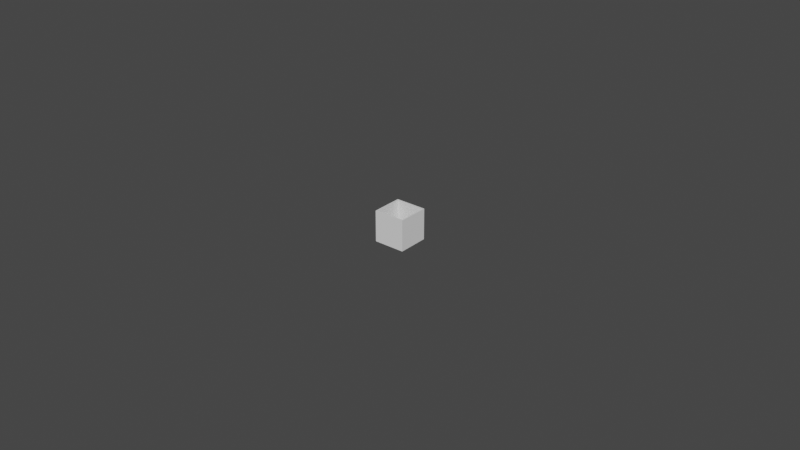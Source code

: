 # Source: scaleCube.blend  (saved by Blender 2.80.75; exported with 4.5.12 LTS)
import bpy
from mathutils import Matrix  # noqa: F401  (used for matrix-valued properties, if any)

bpy.ops.wm.read_factory_settings(use_empty=True)
scene = bpy.context.scene
scene.name = 'Scene'

# ---- collections
col_collection = bpy.data.collections.new('Collection'); scene.collection.children.link(col_collection)

# ---- world
world_world = bpy.data.worlds.new('World'); scene.world = world_world
world_world.use_nodes = True; world_world.node_tree.nodes.clear()
_N = world_world.node_tree.nodes; _L = world_world.node_tree.links
n0 = _N.new('ShaderNodeOutputWorld'); n0.name = 'World Output'; n0.location = (300, 300)
n1 = _N.new('ShaderNodeBackground'); n1.name = 'Background'; n1.location = (10, 300)
n1.inputs[0].default_value = (0.05088, 0.05088, 0.05088, 1.0)
_L.new(n1.outputs[0], n0.inputs[0])
n0.is_active_output = True
world_world.color = (0.05088, 0.05088, 0.05088)
world_world.use_sun_shadow = False
world_world.sun_shadow_jitter_overblur = 0.0

# ---- meshes
me_cube_003 = bpy.data.meshes.new('Cube.003')
me_cube_003.from_pydata([(-0.6486, -0.005, 0.0244), (-0.6486, -0.005, 0.0344), (-0.6486, 0.005, 0.0244), (-0.6486, 0.005, 0.0344), (-0.6386, -0.005, 0.0244), (-0.6386, -0.005, 0.0344), (-0.6386, 0.005, 0.0244), (-0.6386, 0.005, 0.0344), (-0.6482, -0.004602, 0.0344), (-0.6482, 0.004602, 0.0344), (-0.639, 0.004602, 0.0344), (-0.639, -0.004602, 0.0344), (-0.6482, -0.004602, 0.02479), (-0.6482, 0.004602, 0.02479), (-0.639, 0.004602, 0.02479), (-0.639, -0.004602, 0.02479)], [], [(0, 1, 3, 2), (2, 3, 7, 6), (6, 7, 5, 4), (4, 5, 1, 0), (2, 6, 4, 0), (7, 3, 9, 10), (11, 10, 14, 15), (5, 7, 10, 11), (3, 1, 8, 9), (1, 5, 11, 8), (14, 13, 12, 15), (9, 8, 12, 13), (8, 11, 15, 12), (10, 9, 13, 14)])
_uv = me_cube_003.uv_layers.new(name='UVMap')
_uv.uv.foreach_set('vector', [0.375, 0.0, 0.625, 0.0, 0.625, 0.25, 0.375, 0.25, 0.375, 0.25, 0.625, 0.25, 0.625, 0.5, 0.375, 0.5, 0.375, 0.5, 0.625, 0.5, 0.625, 0.75, 0.375, 0.75, 0.375, 0.75, 0.625, 0.75, 0.625, 1.0, 0.375, 1.0, 0.125, 0.5, 0.375, 0.5, 0.375, 0.75, 0.125, 0.75, 0.625, 0.5, 0.625, 0.25, 0.625, 0.25, 0.625, 0.5, 0.625, 0.75, 0.625, 0.5, 0.625, 0.5, 0.625, 0.75, 0.625, 0.75, 0.625, 0.5, 0.625, 0.5, 0.625, 0.75, 0.625, 0.25, 0.625, 0.0, 0.625, 0.0, 0.625, 0.25, 0.625, 1.0, 0.625, 0.75, 0.625, 0.75, 0.625, 1.0, 0.625, 0.5, 0.875, 0.5, 0.875, 0.75, 0.625, 0.75, 0.625, 0.25, 0.625, 0.0, 0.625, 0.0, 0.625, 0.25, 0.625, 1.0, 0.625, 0.75, 0.625, 0.75, 0.625, 1.0, 0.625, 0.5, 0.625, 0.25, 0.625, 0.25, 0.625, 0.5])
me_cube_003.use_remesh_preserve_volume = False
me_cube_003.use_remesh_preserve_attributes = False
me_cube_003.use_mirror_vertex_groups = False
me_cube_003.update()

# ---- objects
ob_cube = bpy.data.objects.new('Cube', me_cube_003)

# ---- transforms, parenting, visibility, modifiers, constraints
ob_cube.location = (0.6441, -0.001894, -0.0219)
ob_cube.lineart.crease_threshold = 0.0

# ---- collection membership
col_collection.objects.link(ob_cube)

# ---- scene / render settings (as saved in the file)
scene.frame_start = 1; scene.frame_end = 250; scene.frame_set(4)
scene.render.engine = 'CYCLES'
scene.cycles.use_denoising = False
scene.cycles.samples = 128
scene.cycles.sampling_pattern = 'TABULATED_SOBOL'
scene.cycles.use_adaptive_sampling = False
scene.cycles.use_light_tree = False
scene.view_settings.view_transform = 'Filmic'
bpy.context.view_layer.update()

# ---- added for rendering (the .blend has no active camera and no usable light): camera, sun
cam_auto = bpy.data.cameras.new('AutoCamera')
cam_auto.lens = 50.0
cam_auto.sensor_width = 36.0
cam_auto.clip_end = 1000.0
ob_auto_camera = bpy.data.objects.new('AutoCamera', cam_auto)
scene.collection.objects.link(ob_auto_camera)
ob_auto_camera.location = (0.185549, -0.223947, 0.155538)
ob_auto_camera.rotation_euler = (1.09748, -7.21219e-08, 0.694738)
scene.camera = ob_auto_camera
light_auto_sun = bpy.data.lights.new('AutoSun', 'SUN')
light_auto_sun.energy = 3.0
light_auto_sun.angle = 0.0523599
ob_auto_sun = bpy.data.objects.new('AutoSun', light_auto_sun)
scene.collection.objects.link(ob_auto_sun)
ob_auto_sun.rotation_euler = (0.872665, 0.174533, 0.523599)
bpy.context.view_layer.update()

